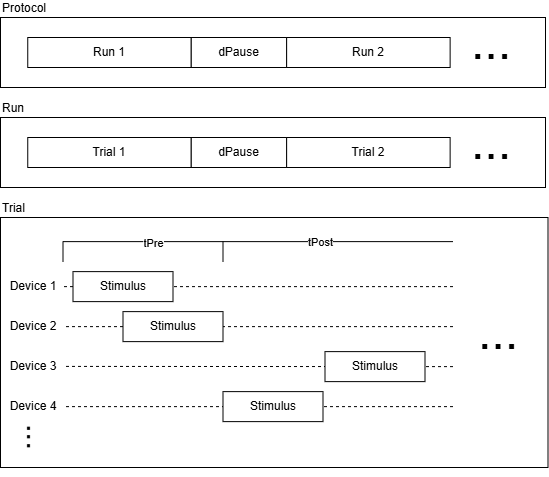

The diagram above was exported from draw.io. Its source (the exported page's mxGraphModel, read from the mxfile embedded in the PNG):
<mxGraphModel dx="2024" dy="1201" grid="1" gridSize="10" guides="1" tooltips="1" connect="1" arrows="1" fold="1" page="1" pageScale="1" pageWidth="850" pageHeight="1100" math="0" shadow="0">
  <root>
    <mxCell id="0" />
    <mxCell id="1" parent="0" />
    <mxCell id="w3RihLwj5aoEUA7DcmDm-42" connectable="0" parent="1" style="group" value="" vertex="1">
      <mxGeometry height="459.9949999999999" width="547.5" x="20" y="30" as="geometry" />
    </mxCell>
    <mxCell id="w3RihLwj5aoEUA7DcmDm-2" connectable="0" parent="w3RihLwj5aoEUA7DcmDm-42" style="group" value="" vertex="1">
      <mxGeometry height="70" width="545" y="100" as="geometry" />
    </mxCell>
    <mxCell id="w3RihLwj5aoEUA7DcmDm-3" parent="w3RihLwj5aoEUA7DcmDm-2" style="rounded=0;whiteSpace=wrap;html=1;labelPosition=center;verticalLabelPosition=top;align=left;verticalAlign=bottom;" value="Run" vertex="1">
      <mxGeometry height="70" width="545" as="geometry" />
    </mxCell>
    <mxCell id="w3RihLwj5aoEUA7DcmDm-4" connectable="0" parent="w3RihLwj5aoEUA7DcmDm-2" style="group" value="" vertex="1">
      <mxGeometry height="50" width="504.125" x="27.25" as="geometry" />
    </mxCell>
    <mxCell id="w3RihLwj5aoEUA7DcmDm-5" parent="w3RihLwj5aoEUA7DcmDm-4" style="rounded=0;whiteSpace=wrap;html=1;" value="Trial 1" vertex="1">
      <mxGeometry height="30" width="163.5" y="20" as="geometry" />
    </mxCell>
    <mxCell id="w3RihLwj5aoEUA7DcmDm-6" parent="w3RihLwj5aoEUA7DcmDm-4" style="rounded=0;whiteSpace=wrap;html=1;" value="dPause" vertex="1">
      <mxGeometry height="30" width="95.375" x="163.5" y="20" as="geometry" />
    </mxCell>
    <mxCell id="w3RihLwj5aoEUA7DcmDm-7" parent="w3RihLwj5aoEUA7DcmDm-4" style="rounded=0;whiteSpace=wrap;html=1;" value="Trial 2" vertex="1">
      <mxGeometry height="30" width="163.5" x="258.875" y="20" as="geometry" />
    </mxCell>
    <mxCell id="w3RihLwj5aoEUA7DcmDm-8" parent="w3RihLwj5aoEUA7DcmDm-4" style="text;html=1;whiteSpace=wrap;strokeColor=none;fillColor=none;align=center;verticalAlign=middle;rounded=0;fontSize=48;" value="..." vertex="1">
      <mxGeometry height="50" width="81.75" x="422.375" as="geometry" />
    </mxCell>
    <mxCell id="w3RihLwj5aoEUA7DcmDm-9" parent="w3RihLwj5aoEUA7DcmDm-42" style="rounded=0;whiteSpace=wrap;html=1;labelPosition=center;verticalLabelPosition=top;align=left;verticalAlign=bottom;" value="Trial" vertex="1">
      <mxGeometry height="250" width="547.5" y="200" as="geometry" />
    </mxCell>
    <mxCell id="w3RihLwj5aoEUA7DcmDm-10" connectable="0" parent="w3RihLwj5aoEUA7DcmDm-42" style="group" value="" vertex="1">
      <mxGeometry height="235.875" width="510.87" x="2.5" y="224.1199999999999" as="geometry" />
    </mxCell>
    <mxCell id="w3RihLwj5aoEUA7DcmDm-11" connectable="0" parent="w3RihLwj5aoEUA7DcmDm-10" style="group" value="" vertex="1">
      <mxGeometry height="205.875" width="510.87" y="30" as="geometry" />
    </mxCell>
    <mxCell id="w3RihLwj5aoEUA7DcmDm-12" connectable="0" parent="w3RihLwj5aoEUA7DcmDm-11" style="group" value="" vertex="1">
      <mxGeometry height="205.875" width="423.75" as="geometry" />
    </mxCell>
    <mxCell id="w3RihLwj5aoEUA7DcmDm-13" connectable="0" parent="w3RihLwj5aoEUA7DcmDm-12" style="group" value="" vertex="1">
      <mxGeometry height="170" width="360" as="geometry" />
    </mxCell>
    <mxCell id="w3RihLwj5aoEUA7DcmDm-14" parent="w3RihLwj5aoEUA7DcmDm-13" style="text;html=1;whiteSpace=wrap;strokeColor=none;fillColor=none;align=center;verticalAlign=middle;rounded=0;" value="Device 1" vertex="1">
      <mxGeometry height="30" width="60" as="geometry" />
    </mxCell>
    <mxCell id="w3RihLwj5aoEUA7DcmDm-15" parent="w3RihLwj5aoEUA7DcmDm-13" style="text;html=1;whiteSpace=wrap;strokeColor=none;fillColor=none;align=center;verticalAlign=middle;rounded=0;" value="Device 2" vertex="1">
      <mxGeometry height="30" width="60" y="40" as="geometry" />
    </mxCell>
    <mxCell id="w3RihLwj5aoEUA7DcmDm-16" parent="w3RihLwj5aoEUA7DcmDm-13" style="text;html=1;whiteSpace=wrap;strokeColor=none;fillColor=none;align=center;verticalAlign=middle;rounded=0;" value="Device 3" vertex="1">
      <mxGeometry height="30" width="60" y="80" as="geometry" />
    </mxCell>
    <mxCell id="w3RihLwj5aoEUA7DcmDm-17" parent="w3RihLwj5aoEUA7DcmDm-13" style="text;html=1;whiteSpace=wrap;strokeColor=none;fillColor=none;align=center;verticalAlign=middle;rounded=0;" value="Device 4" vertex="1">
      <mxGeometry height="30" width="60" y="120" as="geometry" />
    </mxCell>
    <mxCell id="w3RihLwj5aoEUA7DcmDm-18" edge="1" parent="w3RihLwj5aoEUA7DcmDm-13" source="w3RihLwj5aoEUA7DcmDm-26" style="endArrow=none;dashed=1;html=1;rounded=0;entryX=1;entryY=0.5;entryDx=0;entryDy=0;" target="w3RihLwj5aoEUA7DcmDm-14" value="">
      <mxGeometry height="50" relative="1" width="50" as="geometry">
        <mxPoint x="360" y="15" as="sourcePoint" />
        <mxPoint x="190" y="15" as="targetPoint" />
      </mxGeometry>
    </mxCell>
    <mxCell id="w3RihLwj5aoEUA7DcmDm-19" edge="1" parent="w3RihLwj5aoEUA7DcmDm-13" style="endArrow=none;dashed=1;html=1;rounded=0;entryX=1;entryY=0.5;entryDx=0;entryDy=0;" target="w3RihLwj5aoEUA7DcmDm-15" value="">
      <mxGeometry height="50" relative="1" width="50" as="geometry">
        <mxPoint x="450" y="55" as="sourcePoint" />
        <mxPoint x="200" y="45" as="targetPoint" />
      </mxGeometry>
    </mxCell>
    <mxCell id="w3RihLwj5aoEUA7DcmDm-20" parent="w3RihLwj5aoEUA7DcmDm-13" style="rounded=0;whiteSpace=wrap;html=1;" value="Stimulus" vertex="1">
      <mxGeometry height="30" width="100" x="120" y="40" as="geometry" />
    </mxCell>
    <mxCell id="w3RihLwj5aoEUA7DcmDm-21" edge="1" parent="w3RihLwj5aoEUA7DcmDm-13" style="endArrow=none;dashed=1;html=1;rounded=0;entryX=1;entryY=0.5;entryDx=0;entryDy=0;" value="">
      <mxGeometry height="50" relative="1" width="50" as="geometry">
        <mxPoint x="450" y="95" as="sourcePoint" />
        <mxPoint x="60" y="94.78999999999996" as="targetPoint" />
      </mxGeometry>
    </mxCell>
    <mxCell id="w3RihLwj5aoEUA7DcmDm-22" edge="1" parent="w3RihLwj5aoEUA7DcmDm-13" style="endArrow=none;dashed=1;html=1;rounded=0;entryX=1;entryY=0.5;entryDx=0;entryDy=0;" value="">
      <mxGeometry height="50" relative="1" width="50" as="geometry">
        <mxPoint x="450" y="135" as="sourcePoint" />
        <mxPoint x="60" y="135" as="targetPoint" />
      </mxGeometry>
    </mxCell>
    <mxCell id="w3RihLwj5aoEUA7DcmDm-23" parent="w3RihLwj5aoEUA7DcmDm-13" style="rounded=0;whiteSpace=wrap;html=1;" value="Stimulus" vertex="1">
      <mxGeometry height="30" width="100" x="322" y="80" as="geometry" />
    </mxCell>
    <mxCell id="w3RihLwj5aoEUA7DcmDm-24" parent="w3RihLwj5aoEUA7DcmDm-13" style="rounded=0;whiteSpace=wrap;html=1;" value="Stimulus" vertex="1">
      <mxGeometry height="30" width="100" x="220" y="120" as="geometry" />
    </mxCell>
    <mxCell id="w3RihLwj5aoEUA7DcmDm-25" edge="1" parent="w3RihLwj5aoEUA7DcmDm-13" style="endArrow=none;dashed=1;html=1;rounded=0;entryX=1;entryY=0.5;entryDx=0;entryDy=0;" target="w3RihLwj5aoEUA7DcmDm-26" value="">
      <mxGeometry height="50" relative="1" width="50" as="geometry">
        <mxPoint x="450" y="15" as="sourcePoint" />
        <mxPoint x="60" y="15" as="targetPoint" />
      </mxGeometry>
    </mxCell>
    <mxCell id="w3RihLwj5aoEUA7DcmDm-26" parent="w3RihLwj5aoEUA7DcmDm-13" style="rounded=0;whiteSpace=wrap;html=1;" value="Stimulus" vertex="1">
      <mxGeometry height="30" width="100" x="70" as="geometry" />
    </mxCell>
    <mxCell id="w3RihLwj5aoEUA7DcmDm-27" parent="w3RihLwj5aoEUA7DcmDm-12" style="text;html=1;whiteSpace=wrap;strokeColor=none;fillColor=none;align=center;verticalAlign=middle;rounded=0;fontSize=32;rotation=90;" value="..." vertex="1">
      <mxGeometry height="50" width="81.75" x="-5" y="140" as="geometry" />
    </mxCell>
    <mxCell id="w3RihLwj5aoEUA7DcmDm-28" parent="w3RihLwj5aoEUA7DcmDm-11" style="text;html=1;whiteSpace=wrap;strokeColor=none;fillColor=none;align=center;verticalAlign=middle;rounded=0;fontSize=48;" value="..." vertex="1">
      <mxGeometry height="50" width="81.75" x="454.12" y="36" as="geometry" />
    </mxCell>
    <mxCell id="w3RihLwj5aoEUA7DcmDm-29" edge="1" parent="w3RihLwj5aoEUA7DcmDm-10" style="endArrow=none;html=1;rounded=0;strokeColor=light-dark(#000000,#787878);" value="">
      <mxGeometry height="50" relative="1" width="50" as="geometry">
        <mxPoint x="220" y="20" as="sourcePoint" />
        <mxPoint x="220" as="targetPoint" />
      </mxGeometry>
    </mxCell>
    <mxCell id="w3RihLwj5aoEUA7DcmDm-30" edge="1" parent="w3RihLwj5aoEUA7DcmDm-10" style="endArrow=none;html=1;rounded=0;strokeColor=light-dark(#000000,#787878);" value="">
      <mxGeometry height="50" relative="1" width="50" as="geometry">
        <mxPoint x="450" as="sourcePoint" />
        <mxPoint x="220" as="targetPoint" />
      </mxGeometry>
    </mxCell>
    <mxCell id="w3RihLwj5aoEUA7DcmDm-31" connectable="0" parent="w3RihLwj5aoEUA7DcmDm-30" style="edgeLabel;html=1;align=center;verticalAlign=middle;resizable=0;points=[];" value="tPost" vertex="1">
      <mxGeometry relative="1" x="0.155" as="geometry">
        <mxPoint as="offset" />
      </mxGeometry>
    </mxCell>
    <mxCell id="w3RihLwj5aoEUA7DcmDm-32" edge="1" parent="w3RihLwj5aoEUA7DcmDm-10" style="endArrow=none;html=1;rounded=0;strokeColor=light-dark(#000000,#787878);" value="">
      <mxGeometry height="50" relative="1" width="50" as="geometry">
        <mxPoint x="220" as="sourcePoint" />
        <mxPoint x="60" as="targetPoint" />
      </mxGeometry>
    </mxCell>
    <mxCell id="w3RihLwj5aoEUA7DcmDm-33" connectable="0" parent="w3RihLwj5aoEUA7DcmDm-32" style="edgeLabel;html=1;align=center;verticalAlign=middle;resizable=0;points=[];" value="tPre" vertex="1">
      <mxGeometry relative="1" x="-0.2233" y="1" as="geometry">
        <mxPoint x="-8" as="offset" />
      </mxGeometry>
    </mxCell>
    <mxCell id="w3RihLwj5aoEUA7DcmDm-34" edge="1" parent="w3RihLwj5aoEUA7DcmDm-10" style="endArrow=none;html=1;rounded=0;strokeColor=light-dark(#000000,#787878);" value="">
      <mxGeometry height="50" relative="1" width="50" as="geometry">
        <mxPoint x="60" as="sourcePoint" />
        <mxPoint x="60" y="20" as="targetPoint" />
      </mxGeometry>
    </mxCell>
    <mxCell id="w3RihLwj5aoEUA7DcmDm-35" connectable="0" parent="w3RihLwj5aoEUA7DcmDm-42" style="group" value="" vertex="1">
      <mxGeometry height="70" width="545" as="geometry" />
    </mxCell>
    <mxCell id="w3RihLwj5aoEUA7DcmDm-36" parent="w3RihLwj5aoEUA7DcmDm-35" style="rounded=0;whiteSpace=wrap;html=1;labelPosition=center;verticalLabelPosition=top;align=left;verticalAlign=bottom;" value="Protocol" vertex="1">
      <mxGeometry height="70" width="545" as="geometry" />
    </mxCell>
    <mxCell id="w3RihLwj5aoEUA7DcmDm-37" connectable="0" parent="w3RihLwj5aoEUA7DcmDm-35" style="group" value="" vertex="1">
      <mxGeometry height="50" width="504.125" x="27.25" as="geometry" />
    </mxCell>
    <mxCell id="w3RihLwj5aoEUA7DcmDm-38" parent="w3RihLwj5aoEUA7DcmDm-37" style="rounded=0;whiteSpace=wrap;html=1;" value="Run 1" vertex="1">
      <mxGeometry height="30" width="163.5" y="20" as="geometry" />
    </mxCell>
    <mxCell id="w3RihLwj5aoEUA7DcmDm-39" parent="w3RihLwj5aoEUA7DcmDm-37" style="rounded=0;whiteSpace=wrap;html=1;" value="dPause" vertex="1">
      <mxGeometry height="30" width="95.375" x="163.5" y="20" as="geometry" />
    </mxCell>
    <mxCell id="w3RihLwj5aoEUA7DcmDm-40" parent="w3RihLwj5aoEUA7DcmDm-37" style="rounded=0;whiteSpace=wrap;html=1;" value="Run 2" vertex="1">
      <mxGeometry height="30" width="163.5" x="258.875" y="20" as="geometry" />
    </mxCell>
    <mxCell id="w3RihLwj5aoEUA7DcmDm-41" parent="w3RihLwj5aoEUA7DcmDm-37" style="text;html=1;whiteSpace=wrap;strokeColor=none;fillColor=none;align=center;verticalAlign=middle;rounded=0;fontSize=48;" value="..." vertex="1">
      <mxGeometry height="50" width="81.75" x="422.375" as="geometry" />
    </mxCell>
  </root>
</mxGraphModel>